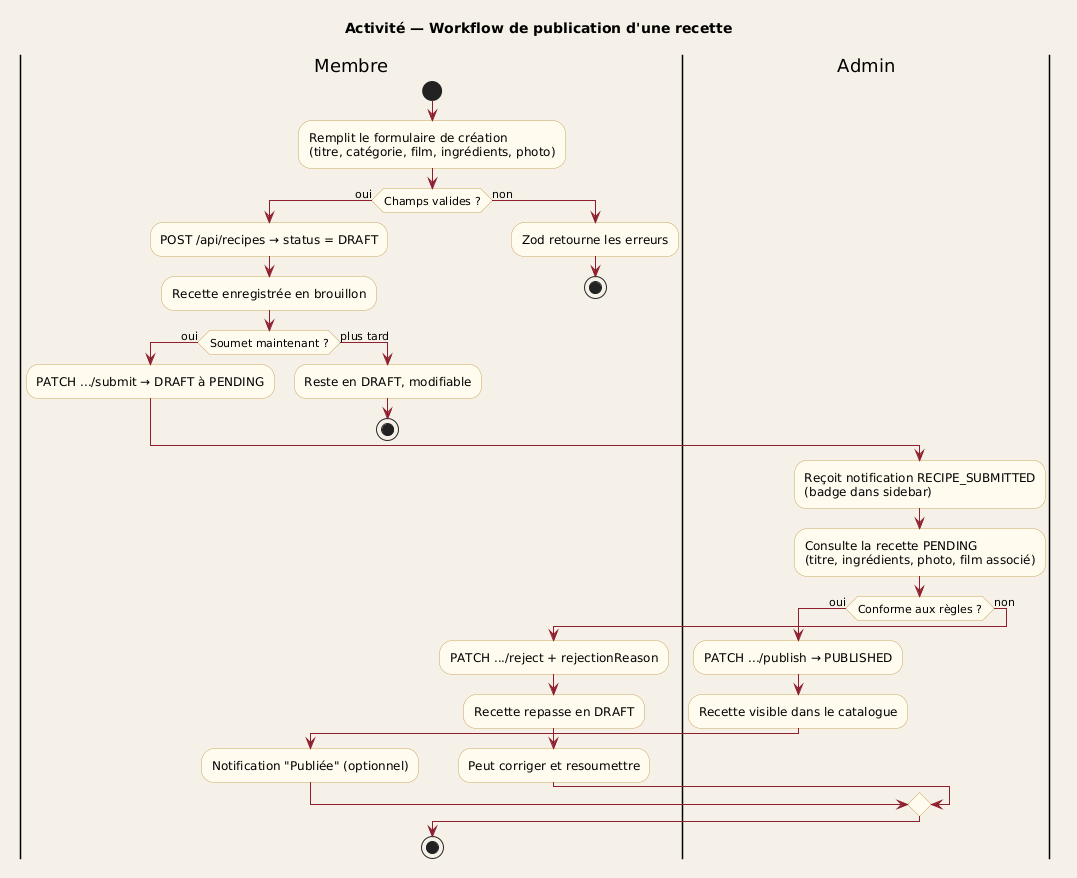

The diagram above was rendered by PlantUML. Its source (embedded in the PNG):
@startuml
skinparam backgroundColor #F6F1E8
skinparam activityBackgroundColor #FFFBEF
skinparam activityBorderColor #C9A45C
skinparam arrowColor #8E1F2F
title Activité — Workflow de publication d'une recette

|Membre|
start
:Remplit le formulaire de création\n(titre, catégorie, film, ingrédients, photo);
if (Champs valides ?) then (oui)
  :POST /api/recipes → status = DRAFT;
  :Recette enregistrée en brouillon;
  if (Soumet maintenant ?) then (oui)
    :PATCH .../submit → DRAFT à PENDING;
  else (plus tard)
    :Reste en DRAFT, modifiable;
    stop
  endif
else (non)
  :Zod retourne les erreurs;
  stop
endif

|Admin|
:Reçoit notification RECIPE_SUBMITTED\n(badge dans sidebar);
:Consulte la recette PENDING\n(titre, ingrédients, photo, film associé);
if (Conforme aux règles ?) then (oui)
  :PATCH .../publish → PUBLISHED;
  :Recette visible dans le catalogue;
  |Membre|
  :Notification "Publiée" (optionnel);
else (non)
  :PATCH .../reject + rejectionReason;
  :Recette repasse en DRAFT;
  |Membre|
  :Peut corriger et resoumettre;
endif
stop
@enduml